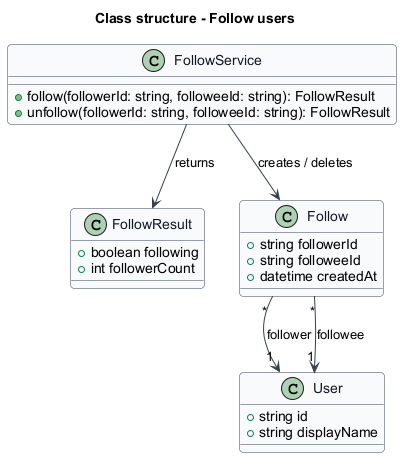

The diagram above was rendered by PlantUML. Its source (embedded in the PNG):
@startuml
skinparam backgroundColor #FFFFFF
skinparam shadowing false
skinparam roundcorner 8
skinparam defaultFontName Arial
skinparam ArrowColor #344054
skinparam class {
  BorderColor #344054
  FontColor #101828
  BackgroundColor #F9FAFB
}
title Class structure - Follow users
class FollowService {
  +follow(followerId: string, followeeId: string): FollowResult
  +unfollow(followerId: string, followeeId: string): FollowResult
}
class FollowResult {
  +boolean following
  +int followerCount
}
class Follow {
  +string followerId
  +string followeeId
  +datetime createdAt
}
class User {
  +string id
  +string displayName
}
FollowService --> Follow : creates / deletes
FollowService --> FollowResult : returns
Follow "*" --> "1" User : follower
Follow "*" --> "1" User : followee
@enduml